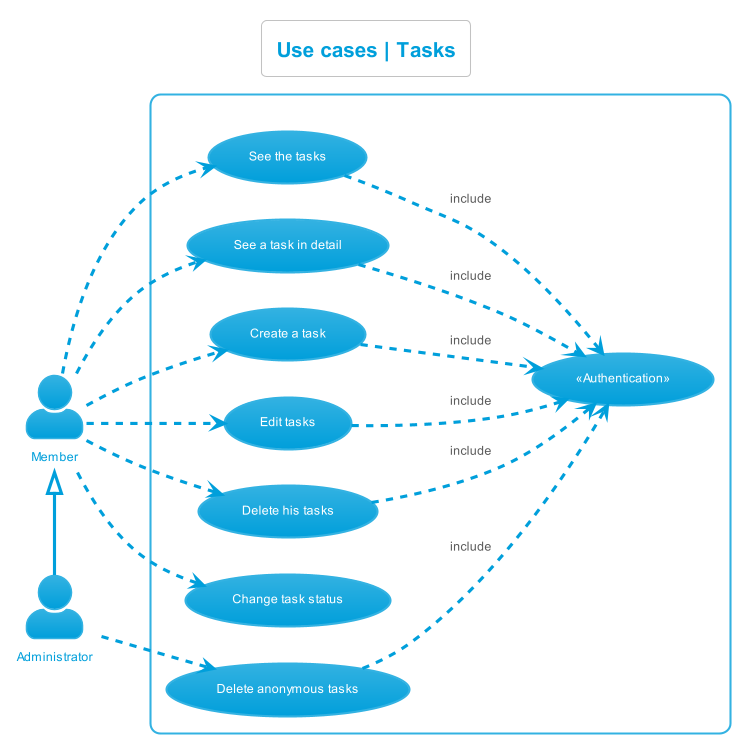

The diagram above was rendered by PlantUML. Its source (embedded in the PNG):
@startuml use_cases__tasks
left to right direction
skinparam actorStyle Awesome
!theme bluegray
skinparam backgroundcolor White
title Use cases | Tasks


actor "Member" as Member
actor "Administrator" as Administrator
Member <|- Administrator


rectangle {
    "«Authentication»" as (Authentification)

    "See the tasks" as (SeeTasks)
    "See a task in detail" as (SeeTaskDetails)

    "Create a task" as (CreateTask)
    "Edit tasks" as (EditTasks)
    "Delete his tasks" as (DeleteTasks)
    "Change task status" as (ChangeTaskStatus)

    "Delete anonymous tasks" as (DeleteAnonymousTasks)
}


:Member: -.> (SeeTasks)
:Member: -.> (SeeTaskDetails)
:Member: -.> (CreateTask)
:Member: -.> (EditTasks)
:Member: -.> (DeleteTasks)
:Member: -.> (ChangeTaskStatus)
:Administrator: -.> (DeleteAnonymousTasks)
(SeeTasks) -.> (Authentification) : include
(SeeTaskDetails) -.> (Authentification) : include
(CreateTask) -.> (Authentification) : include
(EditTasks) -.> (Authentification) : include
(DeleteTasks) -.> (Authentification) : include
(DeleteAnonymousTasks) -.> (Authentification) : include
@enduml